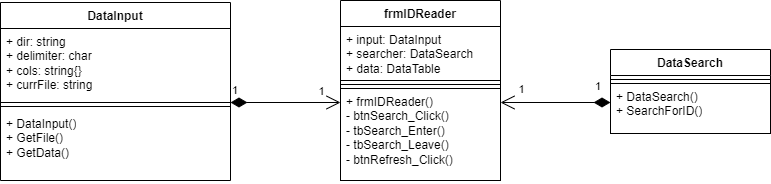

The diagram above was exported from draw.io. Its source (the exported page's mxGraphModel, read from the mxfile embedded in the PNG):
<mxGraphModel dx="675" dy="408" grid="0" gridSize="10" guides="1" tooltips="1" connect="1" arrows="1" fold="1" page="1" pageScale="1" pageWidth="827" pageHeight="1169" background="#E6E6E6" math="0" shadow="0">
  <root>
    <mxCell id="WIyWlLk6GJQsqaUBKTNV-0" />
    <mxCell id="WIyWlLk6GJQsqaUBKTNV-1" parent="WIyWlLk6GJQsqaUBKTNV-0" />
    <mxCell id="idKAL_HRZbvKRZX-W50V-0" value="DataInput" style="swimlane;fontStyle=1;align=center;verticalAlign=top;childLayout=stackLayout;horizontal=1;startSize=26;horizontalStack=0;resizeParent=1;resizeParentMax=0;resizeLast=0;collapsible=1;marginBottom=0;whiteSpace=wrap;html=1;strokeColor=#000000;" vertex="1" parent="WIyWlLk6GJQsqaUBKTNV-1">
      <mxGeometry x="40" y="200" width="230" height="178" as="geometry" />
    </mxCell>
    <mxCell id="idKAL_HRZbvKRZX-W50V-1" value="&lt;font color=&quot;#000000&quot;&gt;+ dir: string&lt;br&gt;+ delimiter: char&lt;br&gt;+ cols: string{}&lt;br&gt;+ currFile: string&lt;/font&gt;" style="text;strokeColor=#000000;fillColor=none;align=left;verticalAlign=top;spacingLeft=4;spacingRight=4;overflow=hidden;rotatable=0;points=[[0,0.5],[1,0.5]];portConstraint=eastwest;whiteSpace=wrap;html=1;" vertex="1" parent="idKAL_HRZbvKRZX-W50V-0">
      <mxGeometry y="26" width="230" height="74" as="geometry" />
    </mxCell>
    <mxCell id="idKAL_HRZbvKRZX-W50V-2" value="" style="line;strokeWidth=1;fillColor=none;align=left;verticalAlign=middle;spacingTop=-1;spacingLeft=3;spacingRight=3;rotatable=0;labelPosition=right;points=[];portConstraint=eastwest;strokeColor=inherit;" vertex="1" parent="idKAL_HRZbvKRZX-W50V-0">
      <mxGeometry y="100" width="230" height="8" as="geometry" />
    </mxCell>
    <mxCell id="idKAL_HRZbvKRZX-W50V-3" value="&lt;font style=&quot;&quot; color=&quot;#000000&quot;&gt;+ DataInput()&lt;br&gt;+ GetFile()&lt;br&gt;+ GetData()&lt;/font&gt;" style="text;strokeColor=none;fillColor=none;align=left;verticalAlign=top;spacingLeft=4;spacingRight=4;overflow=hidden;rotatable=0;points=[[0,0.5],[1,0.5]];portConstraint=eastwest;whiteSpace=wrap;html=1;" vertex="1" parent="idKAL_HRZbvKRZX-W50V-0">
      <mxGeometry y="108" width="230" height="70" as="geometry" />
    </mxCell>
    <mxCell id="idKAL_HRZbvKRZX-W50V-4" value="DataSearch" style="swimlane;fontStyle=1;align=center;verticalAlign=top;childLayout=stackLayout;horizontal=1;startSize=26;horizontalStack=0;resizeParent=1;resizeParentMax=0;resizeLast=0;collapsible=1;marginBottom=0;whiteSpace=wrap;html=1;strokeColor=#000000;" vertex="1" parent="WIyWlLk6GJQsqaUBKTNV-1">
      <mxGeometry x="650" y="247" width="160" height="84" as="geometry" />
    </mxCell>
    <mxCell id="idKAL_HRZbvKRZX-W50V-6" value="" style="line;strokeWidth=1;fillColor=none;align=left;verticalAlign=middle;spacingTop=-1;spacingLeft=3;spacingRight=3;rotatable=0;labelPosition=right;points=[];portConstraint=eastwest;strokeColor=inherit;" vertex="1" parent="idKAL_HRZbvKRZX-W50V-4">
      <mxGeometry y="26" width="160" height="8" as="geometry" />
    </mxCell>
    <mxCell id="idKAL_HRZbvKRZX-W50V-7" value="&lt;font color=&quot;#000000&quot;&gt;+ DataSearch()&lt;br&gt;+ SearchForID()&lt;/font&gt;" style="text;strokeColor=#000000;fillColor=none;align=left;verticalAlign=top;spacingLeft=4;spacingRight=4;overflow=hidden;rotatable=0;points=[[0,0.5],[1,0.5]];portConstraint=eastwest;whiteSpace=wrap;html=1;" vertex="1" parent="idKAL_HRZbvKRZX-W50V-4">
      <mxGeometry y="34" width="160" height="50" as="geometry" />
    </mxCell>
    <mxCell id="idKAL_HRZbvKRZX-W50V-8" value="frmIDReader" style="swimlane;fontStyle=1;align=center;verticalAlign=top;childLayout=stackLayout;horizontal=1;startSize=26;horizontalStack=0;resizeParent=1;resizeParentMax=0;resizeLast=0;collapsible=1;marginBottom=0;whiteSpace=wrap;html=1;strokeColor=#000000;" vertex="1" parent="WIyWlLk6GJQsqaUBKTNV-1">
      <mxGeometry x="380" y="198" width="160" height="180" as="geometry" />
    </mxCell>
    <mxCell id="idKAL_HRZbvKRZX-W50V-9" value="&lt;font color=&quot;#000000&quot;&gt;+ input: DataInput&lt;br&gt;+ searcher: DataSearch&lt;br&gt;+ data: DataTable&lt;/font&gt;" style="text;strokeColor=#000000;fillColor=none;align=left;verticalAlign=top;spacingLeft=4;spacingRight=4;overflow=hidden;rotatable=0;points=[[0,0.5],[1,0.5]];portConstraint=eastwest;whiteSpace=wrap;html=1;" vertex="1" parent="idKAL_HRZbvKRZX-W50V-8">
      <mxGeometry y="26" width="160" height="54" as="geometry" />
    </mxCell>
    <mxCell id="idKAL_HRZbvKRZX-W50V-10" value="" style="line;strokeWidth=1;fillColor=none;align=left;verticalAlign=middle;spacingTop=-1;spacingLeft=3;spacingRight=3;rotatable=0;labelPosition=right;points=[];portConstraint=eastwest;strokeColor=inherit;" vertex="1" parent="idKAL_HRZbvKRZX-W50V-8">
      <mxGeometry y="80" width="160" height="8" as="geometry" />
    </mxCell>
    <mxCell id="idKAL_HRZbvKRZX-W50V-11" value="&lt;font color=&quot;#000000&quot;&gt;+ frmIDReader()&lt;br&gt;- btnSearch_Click()&lt;br&gt;- tbSearch_Enter()&lt;br&gt;- tbSearch_Leave()&lt;br&gt;- btnRefresh_Click()&lt;/font&gt;" style="text;strokeColor=#000000;fillColor=none;align=left;verticalAlign=top;spacingLeft=4;spacingRight=4;overflow=hidden;rotatable=0;points=[[0,0.5],[1,0.5]];portConstraint=eastwest;whiteSpace=wrap;html=1;" vertex="1" parent="idKAL_HRZbvKRZX-W50V-8">
      <mxGeometry y="88" width="160" height="92" as="geometry" />
    </mxCell>
    <mxCell id="idKAL_HRZbvKRZX-W50V-13" value="1" style="endArrow=open;html=1;endSize=12;startArrow=diamondThin;startSize=14;startFill=1;edgeStyle=orthogonalEdgeStyle;align=left;verticalAlign=bottom;rounded=0;strokeColor=#000000;fontColor=#000000;labelBackgroundColor=none;" edge="1" parent="WIyWlLk6GJQsqaUBKTNV-1">
      <mxGeometry x="-1" y="3" relative="1" as="geometry">
        <mxPoint x="270" y="300" as="sourcePoint" />
        <mxPoint x="380" y="300" as="targetPoint" />
      </mxGeometry>
    </mxCell>
    <mxCell id="idKAL_HRZbvKRZX-W50V-17" value="&lt;font style=&quot;&quot; color=&quot;#000000&quot;&gt;1&lt;/font&gt;" style="edgeLabel;html=1;align=center;verticalAlign=middle;resizable=0;points=[];labelBackgroundColor=none;" vertex="1" connectable="0" parent="idKAL_HRZbvKRZX-W50V-13">
      <mxGeometry x="0.8183" y="-6" relative="1" as="geometry">
        <mxPoint x="-10" y="-18" as="offset" />
      </mxGeometry>
    </mxCell>
    <mxCell id="idKAL_HRZbvKRZX-W50V-15" value="1" style="endArrow=open;html=1;endSize=12;startArrow=diamondThin;startSize=14;startFill=1;edgeStyle=orthogonalEdgeStyle;align=left;verticalAlign=bottom;rounded=0;strokeColor=#000000;fontColor=#000000;labelBackgroundColor=none;" edge="1" parent="WIyWlLk6GJQsqaUBKTNV-1">
      <mxGeometry x="-0.6909" y="-7" relative="1" as="geometry">
        <mxPoint x="650" y="300" as="sourcePoint" />
        <mxPoint x="540" y="300" as="targetPoint" />
        <mxPoint as="offset" />
      </mxGeometry>
    </mxCell>
    <mxCell id="idKAL_HRZbvKRZX-W50V-18" value="&lt;font style=&quot;&quot; color=&quot;#000000&quot;&gt;1&lt;/font&gt;" style="edgeLabel;html=1;align=center;verticalAlign=middle;resizable=0;points=[];labelBackgroundColor=none;" vertex="1" connectable="0" parent="idKAL_HRZbvKRZX-W50V-15">
      <mxGeometry x="0.7999" y="8" relative="1" as="geometry">
        <mxPoint x="9" y="-22" as="offset" />
      </mxGeometry>
    </mxCell>
  </root>
</mxGraphModel>